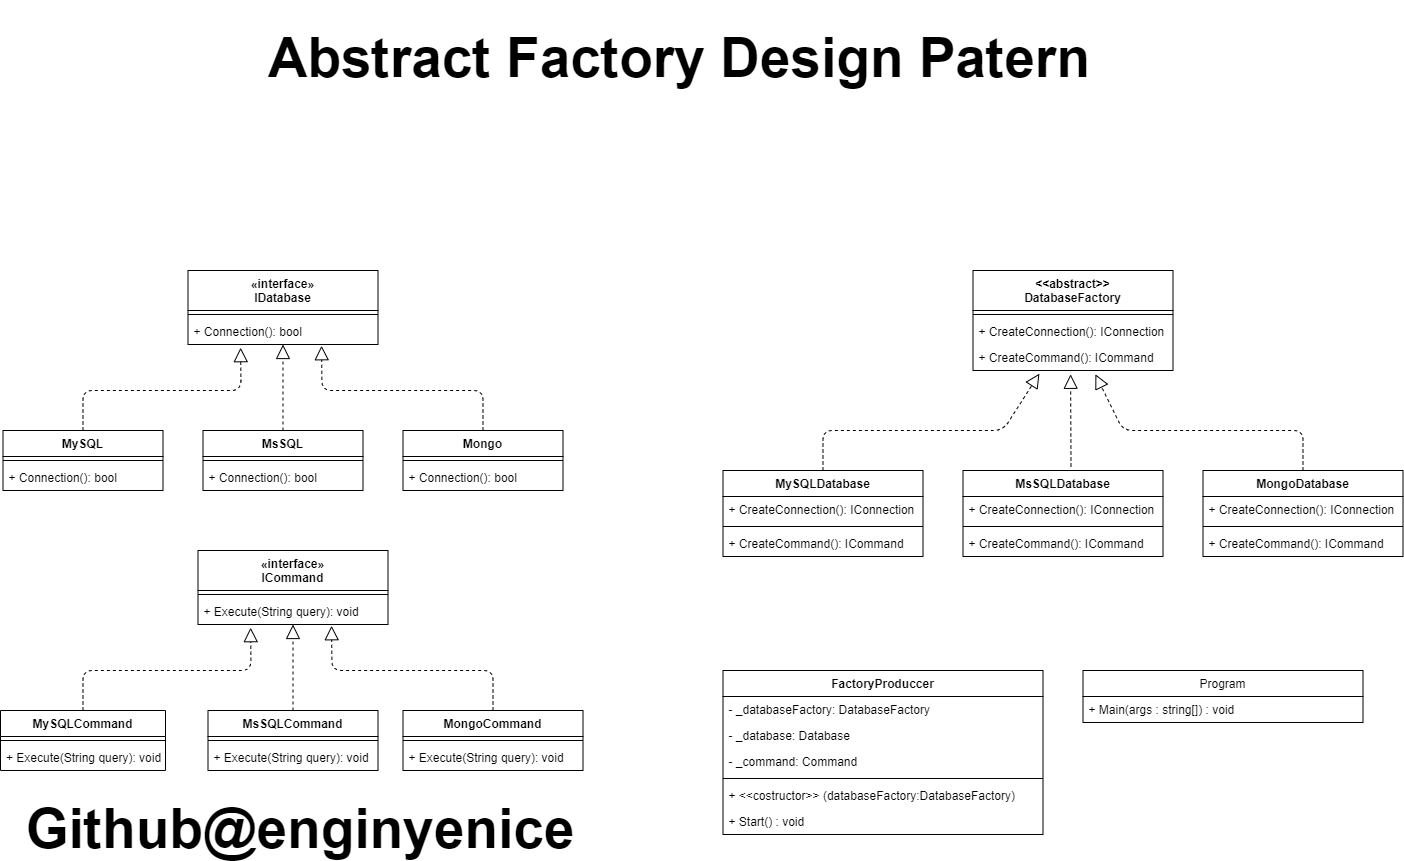

The diagram above was exported from draw.io. Its source (the exported page's mxGraphModel, read from the mxfile embedded in the PNG):
<mxGraphModel dx="1024" dy="601" grid="1" gridSize="10" guides="1" tooltips="1" connect="1" arrows="1" fold="1" page="1" pageScale="1" pageWidth="1600" pageHeight="900" math="0" shadow="0">
  <root>
    <mxCell id="0" />
    <mxCell id="1" parent="0" />
    <mxCell id="yR9Hyt95-0KXi7hZQONc-31" value="«interface»&#10;IDatabase" style="swimlane;fontStyle=1;align=center;verticalAlign=top;childLayout=stackLayout;horizontal=1;startSize=40;horizontalStack=0;resizeParent=1;resizeParentMax=0;resizeLast=0;collapsible=1;marginBottom=0;swimlaneLine=1;" parent="1" vertex="1">
      <mxGeometry x="297.5" y="300" width="190" height="74" as="geometry" />
    </mxCell>
    <mxCell id="yR9Hyt95-0KXi7hZQONc-33" value="" style="line;strokeWidth=1;fillColor=none;align=left;verticalAlign=middle;spacingTop=-1;spacingLeft=3;spacingRight=3;rotatable=0;labelPosition=right;points=[];portConstraint=eastwest;" parent="yR9Hyt95-0KXi7hZQONc-31" vertex="1">
      <mxGeometry y="40" width="190" height="8" as="geometry" />
    </mxCell>
    <mxCell id="yR9Hyt95-0KXi7hZQONc-34" value="+ Connection(): bool" style="text;strokeColor=none;fillColor=none;align=left;verticalAlign=top;spacingLeft=4;spacingRight=4;overflow=hidden;rotatable=0;points=[[0,0.5],[1,0.5]];portConstraint=eastwest;" parent="yR9Hyt95-0KXi7hZQONc-31" vertex="1">
      <mxGeometry y="48" width="190" height="26" as="geometry" />
    </mxCell>
    <mxCell id="yR9Hyt95-0KXi7hZQONc-47" value="MySQL" style="swimlane;fontStyle=1;align=center;verticalAlign=top;childLayout=stackLayout;horizontal=1;startSize=26;horizontalStack=0;resizeParent=1;resizeParentMax=0;resizeLast=0;collapsible=1;marginBottom=0;shadow=0;sketch=0;gradientColor=none;" parent="1" vertex="1">
      <mxGeometry x="112.5" y="460" width="160" height="60" as="geometry" />
    </mxCell>
    <mxCell id="yR9Hyt95-0KXi7hZQONc-49" value="" style="line;strokeWidth=1;fillColor=none;align=left;verticalAlign=middle;spacingTop=-1;spacingLeft=3;spacingRight=3;rotatable=0;labelPosition=right;points=[];portConstraint=eastwest;" parent="yR9Hyt95-0KXi7hZQONc-47" vertex="1">
      <mxGeometry y="26" width="160" height="8" as="geometry" />
    </mxCell>
    <mxCell id="yR9Hyt95-0KXi7hZQONc-50" value="+ Connection(): bool" style="text;strokeColor=none;fillColor=none;align=left;verticalAlign=top;spacingLeft=4;spacingRight=4;overflow=hidden;rotatable=0;points=[[0,0.5],[1,0.5]];portConstraint=eastwest;" parent="yR9Hyt95-0KXi7hZQONc-47" vertex="1">
      <mxGeometry y="34" width="160" height="26" as="geometry" />
    </mxCell>
    <mxCell id="yR9Hyt95-0KXi7hZQONc-51" value="MsSQL" style="swimlane;fontStyle=1;align=center;verticalAlign=top;childLayout=stackLayout;horizontal=1;startSize=26;horizontalStack=0;resizeParent=1;resizeParentMax=0;resizeLast=0;collapsible=1;marginBottom=0;shadow=0;sketch=0;gradientColor=none;" parent="1" vertex="1">
      <mxGeometry x="312.5" y="460" width="160" height="60" as="geometry" />
    </mxCell>
    <mxCell id="yR9Hyt95-0KXi7hZQONc-52" value="" style="line;strokeWidth=1;fillColor=none;align=left;verticalAlign=middle;spacingTop=-1;spacingLeft=3;spacingRight=3;rotatable=0;labelPosition=right;points=[];portConstraint=eastwest;" parent="yR9Hyt95-0KXi7hZQONc-51" vertex="1">
      <mxGeometry y="26" width="160" height="8" as="geometry" />
    </mxCell>
    <mxCell id="yR9Hyt95-0KXi7hZQONc-53" value="+ Connection(): bool" style="text;strokeColor=none;fillColor=none;align=left;verticalAlign=top;spacingLeft=4;spacingRight=4;overflow=hidden;rotatable=0;points=[[0,0.5],[1,0.5]];portConstraint=eastwest;" parent="yR9Hyt95-0KXi7hZQONc-51" vertex="1">
      <mxGeometry y="34" width="160" height="26" as="geometry" />
    </mxCell>
    <mxCell id="yR9Hyt95-0KXi7hZQONc-54" value="Mongo" style="swimlane;fontStyle=1;align=center;verticalAlign=top;childLayout=stackLayout;horizontal=1;startSize=26;horizontalStack=0;resizeParent=1;resizeParentMax=0;resizeLast=0;collapsible=1;marginBottom=0;shadow=0;sketch=0;gradientColor=none;" parent="1" vertex="1">
      <mxGeometry x="512.5" y="460" width="160" height="60" as="geometry" />
    </mxCell>
    <mxCell id="yR9Hyt95-0KXi7hZQONc-55" value="" style="line;strokeWidth=1;fillColor=none;align=left;verticalAlign=middle;spacingTop=-1;spacingLeft=3;spacingRight=3;rotatable=0;labelPosition=right;points=[];portConstraint=eastwest;" parent="yR9Hyt95-0KXi7hZQONc-54" vertex="1">
      <mxGeometry y="26" width="160" height="8" as="geometry" />
    </mxCell>
    <mxCell id="yR9Hyt95-0KXi7hZQONc-56" value="+ Connection(): bool" style="text;strokeColor=none;fillColor=none;align=left;verticalAlign=top;spacingLeft=4;spacingRight=4;overflow=hidden;rotatable=0;points=[[0,0.5],[1,0.5]];portConstraint=eastwest;" parent="yR9Hyt95-0KXi7hZQONc-54" vertex="1">
      <mxGeometry y="34" width="160" height="26" as="geometry" />
    </mxCell>
    <mxCell id="yR9Hyt95-0KXi7hZQONc-57" value="" style="endArrow=block;dashed=1;endFill=0;endSize=12;html=1;exitX=0.5;exitY=0;exitDx=0;exitDy=0;entryX=0.277;entryY=1.122;entryDx=0;entryDy=0;entryPerimeter=0;" parent="1" source="yR9Hyt95-0KXi7hZQONc-47" target="yR9Hyt95-0KXi7hZQONc-34" edge="1">
      <mxGeometry width="160" relative="1" as="geometry">
        <mxPoint x="382.5" y="410" as="sourcePoint" />
        <mxPoint x="542.5" y="410" as="targetPoint" />
        <Array as="points">
          <mxPoint x="192.5" y="420" />
          <mxPoint x="350.5" y="420" />
        </Array>
      </mxGeometry>
    </mxCell>
    <mxCell id="yR9Hyt95-0KXi7hZQONc-58" value="" style="endArrow=block;dashed=1;endFill=0;endSize=12;html=1;exitX=0.5;exitY=0;exitDx=0;exitDy=0;" parent="1" source="yR9Hyt95-0KXi7hZQONc-51" target="yR9Hyt95-0KXi7hZQONc-31" edge="1">
      <mxGeometry width="160" relative="1" as="geometry">
        <mxPoint x="382.5" y="410" as="sourcePoint" />
        <mxPoint x="542.5" y="410" as="targetPoint" />
      </mxGeometry>
    </mxCell>
    <mxCell id="yR9Hyt95-0KXi7hZQONc-59" value="" style="endArrow=block;dashed=1;endFill=0;endSize=12;html=1;exitX=0.5;exitY=0;exitDx=0;exitDy=0;entryX=0.703;entryY=1.048;entryDx=0;entryDy=0;entryPerimeter=0;" parent="1" source="yR9Hyt95-0KXi7hZQONc-54" target="yR9Hyt95-0KXi7hZQONc-34" edge="1">
      <mxGeometry width="160" relative="1" as="geometry">
        <mxPoint x="382.5" y="410" as="sourcePoint" />
        <mxPoint x="542.5" y="410" as="targetPoint" />
        <Array as="points">
          <mxPoint x="592.5" y="420" />
          <mxPoint x="431.5" y="420" />
        </Array>
      </mxGeometry>
    </mxCell>
    <mxCell id="yR9Hyt95-0KXi7hZQONc-60" value="«interface»&#10;ICommand" style="swimlane;fontStyle=1;align=center;verticalAlign=top;childLayout=stackLayout;horizontal=1;startSize=40;horizontalStack=0;resizeParent=1;resizeParentMax=0;resizeLast=0;collapsible=1;marginBottom=0;swimlaneLine=1;" parent="1" vertex="1">
      <mxGeometry x="307.5" y="580" width="190" height="74" as="geometry" />
    </mxCell>
    <mxCell id="yR9Hyt95-0KXi7hZQONc-61" value="" style="line;strokeWidth=1;fillColor=none;align=left;verticalAlign=middle;spacingTop=-1;spacingLeft=3;spacingRight=3;rotatable=0;labelPosition=right;points=[];portConstraint=eastwest;" parent="yR9Hyt95-0KXi7hZQONc-60" vertex="1">
      <mxGeometry y="40" width="190" height="8" as="geometry" />
    </mxCell>
    <mxCell id="yR9Hyt95-0KXi7hZQONc-62" value="+ Execute(String query): void" style="text;strokeColor=none;fillColor=none;align=left;verticalAlign=top;spacingLeft=4;spacingRight=4;overflow=hidden;rotatable=0;points=[[0,0.5],[1,0.5]];portConstraint=eastwest;" parent="yR9Hyt95-0KXi7hZQONc-60" vertex="1">
      <mxGeometry y="48" width="190" height="26" as="geometry" />
    </mxCell>
    <mxCell id="yR9Hyt95-0KXi7hZQONc-63" value="MySQLCommand" style="swimlane;fontStyle=1;align=center;verticalAlign=top;childLayout=stackLayout;horizontal=1;startSize=26;horizontalStack=0;resizeParent=1;resizeParentMax=0;resizeLast=0;collapsible=1;marginBottom=0;shadow=0;sketch=0;gradientColor=none;" parent="1" vertex="1">
      <mxGeometry x="110" y="740" width="165" height="60" as="geometry" />
    </mxCell>
    <mxCell id="yR9Hyt95-0KXi7hZQONc-64" value="" style="line;strokeWidth=1;fillColor=none;align=left;verticalAlign=middle;spacingTop=-1;spacingLeft=3;spacingRight=3;rotatable=0;labelPosition=right;points=[];portConstraint=eastwest;" parent="yR9Hyt95-0KXi7hZQONc-63" vertex="1">
      <mxGeometry y="26" width="165" height="8" as="geometry" />
    </mxCell>
    <mxCell id="yR9Hyt95-0KXi7hZQONc-65" value="+ Execute(String query): void" style="text;strokeColor=none;fillColor=none;align=left;verticalAlign=top;spacingLeft=4;spacingRight=4;overflow=hidden;rotatable=0;points=[[0,0.5],[1,0.5]];portConstraint=eastwest;" parent="yR9Hyt95-0KXi7hZQONc-63" vertex="1">
      <mxGeometry y="34" width="165" height="26" as="geometry" />
    </mxCell>
    <mxCell id="yR9Hyt95-0KXi7hZQONc-66" value="MsSQLCommand" style="swimlane;fontStyle=1;align=center;verticalAlign=top;childLayout=stackLayout;horizontal=1;startSize=26;horizontalStack=0;resizeParent=1;resizeParentMax=0;resizeLast=0;collapsible=1;marginBottom=0;shadow=0;sketch=0;gradientColor=none;" parent="1" vertex="1">
      <mxGeometry x="317.5" y="740" width="170" height="60" as="geometry" />
    </mxCell>
    <mxCell id="yR9Hyt95-0KXi7hZQONc-67" value="" style="line;strokeWidth=1;fillColor=none;align=left;verticalAlign=middle;spacingTop=-1;spacingLeft=3;spacingRight=3;rotatable=0;labelPosition=right;points=[];portConstraint=eastwest;" parent="yR9Hyt95-0KXi7hZQONc-66" vertex="1">
      <mxGeometry y="26" width="170" height="8" as="geometry" />
    </mxCell>
    <mxCell id="yR9Hyt95-0KXi7hZQONc-68" value="+ Execute(String query): void" style="text;strokeColor=none;fillColor=none;align=left;verticalAlign=top;spacingLeft=4;spacingRight=4;overflow=hidden;rotatable=0;points=[[0,0.5],[1,0.5]];portConstraint=eastwest;" parent="yR9Hyt95-0KXi7hZQONc-66" vertex="1">
      <mxGeometry y="34" width="170" height="26" as="geometry" />
    </mxCell>
    <mxCell id="yR9Hyt95-0KXi7hZQONc-69" value="MongoCommand" style="swimlane;fontStyle=1;align=center;verticalAlign=top;childLayout=stackLayout;horizontal=1;startSize=26;horizontalStack=0;resizeParent=1;resizeParentMax=0;resizeLast=0;collapsible=1;marginBottom=0;shadow=0;sketch=0;gradientColor=none;" parent="1" vertex="1">
      <mxGeometry x="512.5" y="740" width="180" height="60" as="geometry" />
    </mxCell>
    <mxCell id="yR9Hyt95-0KXi7hZQONc-70" value="" style="line;strokeWidth=1;fillColor=none;align=left;verticalAlign=middle;spacingTop=-1;spacingLeft=3;spacingRight=3;rotatable=0;labelPosition=right;points=[];portConstraint=eastwest;" parent="yR9Hyt95-0KXi7hZQONc-69" vertex="1">
      <mxGeometry y="26" width="180" height="8" as="geometry" />
    </mxCell>
    <mxCell id="yR9Hyt95-0KXi7hZQONc-71" value="+ Execute(String query): void" style="text;strokeColor=none;fillColor=none;align=left;verticalAlign=top;spacingLeft=4;spacingRight=4;overflow=hidden;rotatable=0;points=[[0,0.5],[1,0.5]];portConstraint=eastwest;" parent="yR9Hyt95-0KXi7hZQONc-69" vertex="1">
      <mxGeometry y="34" width="180" height="26" as="geometry" />
    </mxCell>
    <mxCell id="yR9Hyt95-0KXi7hZQONc-72" value="" style="endArrow=block;dashed=1;endFill=0;endSize=12;html=1;exitX=0.5;exitY=0;exitDx=0;exitDy=0;entryX=0.277;entryY=1.122;entryDx=0;entryDy=0;entryPerimeter=0;" parent="1" source="yR9Hyt95-0KXi7hZQONc-63" target="yR9Hyt95-0KXi7hZQONc-62" edge="1">
      <mxGeometry width="160" relative="1" as="geometry">
        <mxPoint x="392.5" y="690" as="sourcePoint" />
        <mxPoint x="552.5" y="690" as="targetPoint" />
        <Array as="points">
          <mxPoint x="192.5" y="700" />
          <mxPoint x="360.5" y="700" />
        </Array>
      </mxGeometry>
    </mxCell>
    <mxCell id="yR9Hyt95-0KXi7hZQONc-73" value="" style="endArrow=block;dashed=1;endFill=0;endSize=12;html=1;exitX=0.5;exitY=0;exitDx=0;exitDy=0;" parent="1" source="yR9Hyt95-0KXi7hZQONc-66" target="yR9Hyt95-0KXi7hZQONc-60" edge="1">
      <mxGeometry width="160" relative="1" as="geometry">
        <mxPoint x="392.5" y="690" as="sourcePoint" />
        <mxPoint x="552.5" y="690" as="targetPoint" />
      </mxGeometry>
    </mxCell>
    <mxCell id="yR9Hyt95-0KXi7hZQONc-74" value="" style="endArrow=block;dashed=1;endFill=0;endSize=12;html=1;exitX=0.5;exitY=0;exitDx=0;exitDy=0;entryX=0.703;entryY=1.048;entryDx=0;entryDy=0;entryPerimeter=0;" parent="1" source="yR9Hyt95-0KXi7hZQONc-69" target="yR9Hyt95-0KXi7hZQONc-62" edge="1">
      <mxGeometry width="160" relative="1" as="geometry">
        <mxPoint x="392.5" y="690" as="sourcePoint" />
        <mxPoint x="552.5" y="690" as="targetPoint" />
        <Array as="points">
          <mxPoint x="602.5" y="700" />
          <mxPoint x="441.5" y="700" />
        </Array>
      </mxGeometry>
    </mxCell>
    <mxCell id="yR9Hyt95-0KXi7hZQONc-75" value="&lt;&lt;abstract&gt;&gt;&#10;DatabaseFactory" style="swimlane;fontStyle=1;align=center;verticalAlign=top;childLayout=stackLayout;horizontal=1;startSize=40;horizontalStack=0;resizeParent=1;resizeParentMax=0;resizeLast=0;collapsible=1;marginBottom=0;shadow=0;sketch=0;gradientColor=none;" parent="1" vertex="1">
      <mxGeometry x="1082.5" y="300" width="200" height="100" as="geometry" />
    </mxCell>
    <mxCell id="yR9Hyt95-0KXi7hZQONc-77" value="" style="line;strokeWidth=1;fillColor=none;align=left;verticalAlign=middle;spacingTop=-1;spacingLeft=3;spacingRight=3;rotatable=0;labelPosition=right;points=[];portConstraint=eastwest;" parent="yR9Hyt95-0KXi7hZQONc-75" vertex="1">
      <mxGeometry y="40" width="200" height="8" as="geometry" />
    </mxCell>
    <mxCell id="yR9Hyt95-0KXi7hZQONc-78" value="+ CreateConnection(): IConnection" style="text;strokeColor=none;fillColor=none;align=left;verticalAlign=top;spacingLeft=4;spacingRight=4;overflow=hidden;rotatable=0;points=[[0,0.5],[1,0.5]];portConstraint=eastwest;" parent="yR9Hyt95-0KXi7hZQONc-75" vertex="1">
      <mxGeometry y="48" width="200" height="26" as="geometry" />
    </mxCell>
    <mxCell id="yR9Hyt95-0KXi7hZQONc-79" value="+ CreateCommand(): ICommand" style="text;strokeColor=none;fillColor=none;align=left;verticalAlign=top;spacingLeft=4;spacingRight=4;overflow=hidden;rotatable=0;points=[[0,0.5],[1,0.5]];portConstraint=eastwest;shadow=0;sketch=0;startSize=40;" parent="yR9Hyt95-0KXi7hZQONc-75" vertex="1">
      <mxGeometry y="74" width="200" height="26" as="geometry" />
    </mxCell>
    <mxCell id="yR9Hyt95-0KXi7hZQONc-80" value="MySQLDatabase" style="swimlane;fontStyle=1;align=center;verticalAlign=top;childLayout=stackLayout;horizontal=1;startSize=26;horizontalStack=0;resizeParent=1;resizeParentMax=0;resizeLast=0;collapsible=1;marginBottom=0;shadow=0;sketch=0;gradientColor=none;" parent="1" vertex="1">
      <mxGeometry x="832.5" y="500" width="200" height="86" as="geometry" />
    </mxCell>
    <mxCell id="yR9Hyt95-0KXi7hZQONc-81" value="+ CreateConnection(): IConnection" style="text;strokeColor=none;fillColor=none;align=left;verticalAlign=top;spacingLeft=4;spacingRight=4;overflow=hidden;rotatable=0;points=[[0,0.5],[1,0.5]];portConstraint=eastwest;" parent="yR9Hyt95-0KXi7hZQONc-80" vertex="1">
      <mxGeometry y="26" width="200" height="26" as="geometry" />
    </mxCell>
    <mxCell id="yR9Hyt95-0KXi7hZQONc-82" value="" style="line;strokeWidth=1;fillColor=none;align=left;verticalAlign=middle;spacingTop=-1;spacingLeft=3;spacingRight=3;rotatable=0;labelPosition=right;points=[];portConstraint=eastwest;" parent="yR9Hyt95-0KXi7hZQONc-80" vertex="1">
      <mxGeometry y="52" width="200" height="8" as="geometry" />
    </mxCell>
    <mxCell id="yR9Hyt95-0KXi7hZQONc-83" value="+ CreateCommand(): ICommand" style="text;strokeColor=none;fillColor=none;align=left;verticalAlign=top;spacingLeft=4;spacingRight=4;overflow=hidden;rotatable=0;points=[[0,0.5],[1,0.5]];portConstraint=eastwest;" parent="yR9Hyt95-0KXi7hZQONc-80" vertex="1">
      <mxGeometry y="60" width="200" height="26" as="geometry" />
    </mxCell>
    <mxCell id="yR9Hyt95-0KXi7hZQONc-84" value="MsSQLDatabase" style="swimlane;fontStyle=1;align=center;verticalAlign=top;childLayout=stackLayout;horizontal=1;startSize=26;horizontalStack=0;resizeParent=1;resizeParentMax=0;resizeLast=0;collapsible=1;marginBottom=0;shadow=0;sketch=0;gradientColor=none;" parent="1" vertex="1">
      <mxGeometry x="1072.5" y="500" width="200" height="86" as="geometry" />
    </mxCell>
    <mxCell id="yR9Hyt95-0KXi7hZQONc-85" value="+ CreateConnection(): IConnection" style="text;strokeColor=none;fillColor=none;align=left;verticalAlign=top;spacingLeft=4;spacingRight=4;overflow=hidden;rotatable=0;points=[[0,0.5],[1,0.5]];portConstraint=eastwest;" parent="yR9Hyt95-0KXi7hZQONc-84" vertex="1">
      <mxGeometry y="26" width="200" height="26" as="geometry" />
    </mxCell>
    <mxCell id="yR9Hyt95-0KXi7hZQONc-86" value="" style="line;strokeWidth=1;fillColor=none;align=left;verticalAlign=middle;spacingTop=-1;spacingLeft=3;spacingRight=3;rotatable=0;labelPosition=right;points=[];portConstraint=eastwest;" parent="yR9Hyt95-0KXi7hZQONc-84" vertex="1">
      <mxGeometry y="52" width="200" height="8" as="geometry" />
    </mxCell>
    <mxCell id="yR9Hyt95-0KXi7hZQONc-87" value="+ CreateCommand(): ICommand" style="text;strokeColor=none;fillColor=none;align=left;verticalAlign=top;spacingLeft=4;spacingRight=4;overflow=hidden;rotatable=0;points=[[0,0.5],[1,0.5]];portConstraint=eastwest;" parent="yR9Hyt95-0KXi7hZQONc-84" vertex="1">
      <mxGeometry y="60" width="200" height="26" as="geometry" />
    </mxCell>
    <mxCell id="yR9Hyt95-0KXi7hZQONc-88" value="MongoDatabase" style="swimlane;fontStyle=1;align=center;verticalAlign=top;childLayout=stackLayout;horizontal=1;startSize=26;horizontalStack=0;resizeParent=1;resizeParentMax=0;resizeLast=0;collapsible=1;marginBottom=0;shadow=0;sketch=0;gradientColor=none;" parent="1" vertex="1">
      <mxGeometry x="1312.5" y="500" width="200" height="86" as="geometry" />
    </mxCell>
    <mxCell id="yR9Hyt95-0KXi7hZQONc-89" value="+ CreateConnection(): IConnection" style="text;strokeColor=none;fillColor=none;align=left;verticalAlign=top;spacingLeft=4;spacingRight=4;overflow=hidden;rotatable=0;points=[[0,0.5],[1,0.5]];portConstraint=eastwest;" parent="yR9Hyt95-0KXi7hZQONc-88" vertex="1">
      <mxGeometry y="26" width="200" height="26" as="geometry" />
    </mxCell>
    <mxCell id="yR9Hyt95-0KXi7hZQONc-90" value="" style="line;strokeWidth=1;fillColor=none;align=left;verticalAlign=middle;spacingTop=-1;spacingLeft=3;spacingRight=3;rotatable=0;labelPosition=right;points=[];portConstraint=eastwest;" parent="yR9Hyt95-0KXi7hZQONc-88" vertex="1">
      <mxGeometry y="52" width="200" height="8" as="geometry" />
    </mxCell>
    <mxCell id="yR9Hyt95-0KXi7hZQONc-91" value="+ CreateCommand(): ICommand" style="text;strokeColor=none;fillColor=none;align=left;verticalAlign=top;spacingLeft=4;spacingRight=4;overflow=hidden;rotatable=0;points=[[0,0.5],[1,0.5]];portConstraint=eastwest;" parent="yR9Hyt95-0KXi7hZQONc-88" vertex="1">
      <mxGeometry y="60" width="200" height="26" as="geometry" />
    </mxCell>
    <mxCell id="yR9Hyt95-0KXi7hZQONc-92" value="" style="endArrow=block;dashed=1;endFill=0;endSize=12;html=1;entryX=0.332;entryY=1.122;entryDx=0;entryDy=0;entryPerimeter=0;exitX=0.5;exitY=0;exitDx=0;exitDy=0;" parent="1" source="yR9Hyt95-0KXi7hZQONc-80" target="yR9Hyt95-0KXi7hZQONc-79" edge="1">
      <mxGeometry width="160" relative="1" as="geometry">
        <mxPoint x="942.5" y="500" as="sourcePoint" />
        <mxPoint x="1102.5" y="500" as="targetPoint" />
        <Array as="points">
          <mxPoint x="932.5" y="460" />
          <mxPoint x="1112.5" y="460" />
        </Array>
      </mxGeometry>
    </mxCell>
    <mxCell id="yR9Hyt95-0KXi7hZQONc-93" value="" style="endArrow=block;dashed=1;endFill=0;endSize=12;html=1;entryX=0.488;entryY=1.147;entryDx=0;entryDy=0;entryPerimeter=0;" parent="1" target="yR9Hyt95-0KXi7hZQONc-79" edge="1">
      <mxGeometry width="160" relative="1" as="geometry">
        <mxPoint x="1180.5" y="496" as="sourcePoint" />
        <mxPoint x="1272.5" y="500" as="targetPoint" />
      </mxGeometry>
    </mxCell>
    <mxCell id="yR9Hyt95-0KXi7hZQONc-94" value="" style="endArrow=block;dashed=1;endFill=0;endSize=12;html=1;entryX=0.612;entryY=1.147;entryDx=0;entryDy=0;entryPerimeter=0;exitX=0.5;exitY=0;exitDx=0;exitDy=0;" parent="1" source="yR9Hyt95-0KXi7hZQONc-88" target="yR9Hyt95-0KXi7hZQONc-79" edge="1">
      <mxGeometry width="160" relative="1" as="geometry">
        <mxPoint x="1112.5" y="500" as="sourcePoint" />
        <mxPoint x="1272.5" y="500" as="targetPoint" />
        <Array as="points">
          <mxPoint x="1412.5" y="460" />
          <mxPoint x="1232.5" y="460" />
        </Array>
      </mxGeometry>
    </mxCell>
    <mxCell id="yR9Hyt95-0KXi7hZQONc-95" value="FactoryProduccer" style="swimlane;fontStyle=1;align=center;verticalAlign=top;childLayout=stackLayout;horizontal=1;startSize=26;horizontalStack=0;resizeParent=1;resizeParentMax=0;resizeLast=0;collapsible=1;marginBottom=0;shadow=0;sketch=0;gradientColor=none;" parent="1" vertex="1">
      <mxGeometry x="832.5" y="700" width="320" height="164" as="geometry" />
    </mxCell>
    <mxCell id="yR9Hyt95-0KXi7hZQONc-96" value="- _databaseFactory: DatabaseFactory" style="text;strokeColor=none;fillColor=none;align=left;verticalAlign=top;spacingLeft=4;spacingRight=4;overflow=hidden;rotatable=0;points=[[0,0.5],[1,0.5]];portConstraint=eastwest;" parent="yR9Hyt95-0KXi7hZQONc-95" vertex="1">
      <mxGeometry y="26" width="320" height="26" as="geometry" />
    </mxCell>
    <mxCell id="yR9Hyt95-0KXi7hZQONc-99" value="- _database: Database" style="text;strokeColor=none;fillColor=none;align=left;verticalAlign=top;spacingLeft=4;spacingRight=4;overflow=hidden;rotatable=0;points=[[0,0.5],[1,0.5]];portConstraint=eastwest;shadow=0;sketch=0;startSize=40;" parent="yR9Hyt95-0KXi7hZQONc-95" vertex="1">
      <mxGeometry y="52" width="320" height="26" as="geometry" />
    </mxCell>
    <mxCell id="yR9Hyt95-0KXi7hZQONc-100" value="- _command: Command" style="text;strokeColor=none;fillColor=none;align=left;verticalAlign=top;spacingLeft=4;spacingRight=4;overflow=hidden;rotatable=0;points=[[0,0.5],[1,0.5]];portConstraint=eastwest;shadow=0;sketch=0;startSize=40;" parent="yR9Hyt95-0KXi7hZQONc-95" vertex="1">
      <mxGeometry y="78" width="320" height="26" as="geometry" />
    </mxCell>
    <mxCell id="yR9Hyt95-0KXi7hZQONc-97" value="" style="line;strokeWidth=1;fillColor=none;align=left;verticalAlign=middle;spacingTop=-1;spacingLeft=3;spacingRight=3;rotatable=0;labelPosition=right;points=[];portConstraint=eastwest;" parent="yR9Hyt95-0KXi7hZQONc-95" vertex="1">
      <mxGeometry y="104" width="320" height="8" as="geometry" />
    </mxCell>
    <mxCell id="yR9Hyt95-0KXi7hZQONc-98" value="+ &lt;&lt;costructor&gt;&gt; (databaseFactory:DatabaseFactory)" style="text;strokeColor=none;fillColor=none;align=left;verticalAlign=top;spacingLeft=4;spacingRight=4;overflow=hidden;rotatable=0;points=[[0,0.5],[1,0.5]];portConstraint=eastwest;" parent="yR9Hyt95-0KXi7hZQONc-95" vertex="1">
      <mxGeometry y="112" width="320" height="26" as="geometry" />
    </mxCell>
    <mxCell id="yR9Hyt95-0KXi7hZQONc-101" value="+ Start() : void" style="text;strokeColor=none;fillColor=none;align=left;verticalAlign=top;spacingLeft=4;spacingRight=4;overflow=hidden;rotatable=0;points=[[0,0.5],[1,0.5]];portConstraint=eastwest;shadow=0;sketch=0;startSize=40;" parent="yR9Hyt95-0KXi7hZQONc-95" vertex="1">
      <mxGeometry y="138" width="320" height="26" as="geometry" />
    </mxCell>
    <mxCell id="yR9Hyt95-0KXi7hZQONc-102" value="Program" style="swimlane;fontStyle=0;childLayout=stackLayout;horizontal=1;startSize=26;fillColor=none;horizontalStack=0;resizeParent=1;resizeParentMax=0;resizeLast=0;collapsible=1;marginBottom=0;shadow=0;sketch=0;verticalAlign=top;" parent="1" vertex="1">
      <mxGeometry x="1192.5" y="700" width="280" height="52" as="geometry" />
    </mxCell>
    <mxCell id="yR9Hyt95-0KXi7hZQONc-103" value="+ Main(args : string[]) : void" style="text;strokeColor=none;fillColor=none;align=left;verticalAlign=top;spacingLeft=4;spacingRight=4;overflow=hidden;rotatable=0;points=[[0,0.5],[1,0.5]];portConstraint=eastwest;" parent="yR9Hyt95-0KXi7hZQONc-102" vertex="1">
      <mxGeometry y="26" width="280" height="26" as="geometry" />
    </mxCell>
    <mxCell id="yR9Hyt95-0KXi7hZQONc-106" value="Abstract Factory Design Patern" style="text;align=center;fontStyle=1;verticalAlign=middle;spacingLeft=3;spacingRight=3;strokeColor=none;rotatable=0;points=[[0,0.5],[1,0.5]];portConstraint=eastwest;shadow=1;sketch=0;startSize=40;gradientColor=none;fontSize=55;" parent="1" vertex="1">
      <mxGeometry x="420" y="30" width="737.5" height="100" as="geometry" />
    </mxCell>
    <mxCell id="yR9Hyt95-0KXi7hZQONc-107" value="Github@enginyenice" style="text;align=center;fontStyle=1;verticalAlign=middle;spacingLeft=3;spacingRight=3;strokeColor=none;rotatable=0;points=[[0,0.5],[1,0.5]];portConstraint=eastwest;shadow=0;sketch=0;fontSize=55;startSize=40;gradientColor=none;" parent="1" vertex="1">
      <mxGeometry x="370" y="838" width="80" height="26" as="geometry" />
    </mxCell>
  </root>
</mxGraphModel>